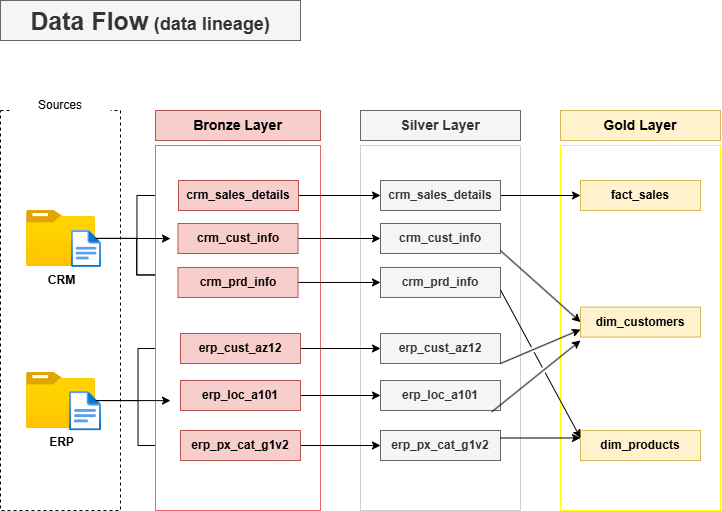

The diagram above was exported from draw.io. Its source (the exported page's mxGraphModel, read from the mxfile embedded in the PNG):
<mxGraphModel dx="815" dy="543" grid="1" gridSize="10" guides="1" tooltips="1" connect="1" arrows="1" fold="1" page="1" pageScale="1" pageWidth="850" pageHeight="1100" math="0" shadow="0">
  <root>
    <mxCell id="0" />
    <mxCell id="1" parent="0" />
    <mxCell id="k1sLGIM0DXw4vZN7FNuC-1" parent="1" style="rounded=0;whiteSpace=wrap;html=1;dashed=1;" value="" vertex="1">
      <mxGeometry height="400" width="120" x="40" y="120" as="geometry" />
    </mxCell>
    <mxCell id="k1sLGIM0DXw4vZN7FNuC-4" parent="1" style="text;html=1;whiteSpace=wrap;strokeColor=none;fillColor=default;align=center;verticalAlign=middle;rounded=0;" value="Sources" vertex="1">
      <mxGeometry height="30" width="100" x="50" y="100" as="geometry" />
    </mxCell>
    <mxCell id="k1sLGIM0DXw4vZN7FNuC-102" edge="1" parent="1" source="k1sLGIM0DXw4vZN7FNuC-5" style="edgeStyle=orthogonalEdgeStyle;rounded=0;orthogonalLoop=1;jettySize=auto;html=1;entryX=0;entryY=0.25;entryDx=0;entryDy=0;" target="k1sLGIM0DXw4vZN7FNuC-35">
      <mxGeometry relative="1" as="geometry" />
    </mxCell>
    <mxCell id="k1sLGIM0DXw4vZN7FNuC-103" edge="1" parent="1" source="k1sLGIM0DXw4vZN7FNuC-5" style="edgeStyle=orthogonalEdgeStyle;rounded=0;orthogonalLoop=1;jettySize=auto;html=1;entryX=0;entryY=0.25;entryDx=0;entryDy=0;" target="k1sLGIM0DXw4vZN7FNuC-35">
      <mxGeometry relative="1" as="geometry" />
    </mxCell>
    <mxCell id="k1sLGIM0DXw4vZN7FNuC-111" edge="1" parent="1" source="k1sLGIM0DXw4vZN7FNuC-5" style="edgeStyle=orthogonalEdgeStyle;rounded=0;orthogonalLoop=1;jettySize=auto;html=1;" target="k1sLGIM0DXw4vZN7FNuC-33">
      <mxGeometry relative="1" as="geometry" />
    </mxCell>
    <mxCell id="k1sLGIM0DXw4vZN7FNuC-5" parent="1" style="image;aspect=fixed;html=1;points=[];align=center;fontSize=12;image=img/lib/azure2/general/Folder_Blank.svg;" value="&lt;b&gt;CRM&lt;/b&gt;" vertex="1">
      <mxGeometry height="56.00000000000001" width="69" x="66" y="220" as="geometry" />
    </mxCell>
    <mxCell id="k1sLGIM0DXw4vZN7FNuC-106" edge="1" parent="1" source="k1sLGIM0DXw4vZN7FNuC-6" style="edgeStyle=orthogonalEdgeStyle;rounded=0;orthogonalLoop=1;jettySize=auto;html=1;entryX=0;entryY=0.5;entryDx=0;entryDy=0;" target="k1sLGIM0DXw4vZN7FNuC-36">
      <mxGeometry relative="1" as="geometry" />
    </mxCell>
    <mxCell id="k1sLGIM0DXw4vZN7FNuC-110" edge="1" parent="1" source="k1sLGIM0DXw4vZN7FNuC-6" style="edgeStyle=orthogonalEdgeStyle;rounded=0;orthogonalLoop=1;jettySize=auto;html=1;entryX=0;entryY=0.5;entryDx=0;entryDy=0;" target="k1sLGIM0DXw4vZN7FNuC-37">
      <mxGeometry relative="1" as="geometry" />
    </mxCell>
    <mxCell id="k1sLGIM0DXw4vZN7FNuC-6" parent="1" style="image;aspect=fixed;html=1;points=[];align=center;fontSize=12;image=img/lib/azure2/general/Folder_Blank.svg;" value="&lt;b&gt;ERP&lt;/b&gt;" vertex="1">
      <mxGeometry height="56.00000000000001" width="69" x="66" y="382" as="geometry" />
    </mxCell>
    <mxCell id="k1sLGIM0DXw4vZN7FNuC-17" parent="1" style="image;aspect=fixed;html=1;points=[];align=center;fontSize=12;image=img/lib/azure2/general/File.svg;" value="" vertex="1">
      <mxGeometry height="36.96" width="30" x="111" y="240" as="geometry" />
    </mxCell>
    <mxCell id="k1sLGIM0DXw4vZN7FNuC-18" parent="1" style="image;aspect=fixed;html=1;points=[];align=center;fontSize=12;image=img/lib/azure2/general/File.svg;" value="" vertex="1">
      <mxGeometry height="39.43" width="32" x="109" y="401" as="geometry" />
    </mxCell>
    <mxCell id="k1sLGIM0DXw4vZN7FNuC-20" parent="1" style="text;html=1;whiteSpace=wrap;align=center;verticalAlign=middle;rounded=0;fillColor=#f5f5f5;fontColor=#333333;strokeColor=#666666;" value="&lt;font style=&quot;&quot;&gt;&lt;b style=&quot;&quot;&gt;&lt;font style=&quot;font-size: 25px;&quot;&gt;Data Flow&lt;/font&gt;&lt;span style=&quot;font-size: 20px;&quot;&gt;&amp;nbsp;&lt;/span&gt;&lt;/b&gt;&lt;/font&gt;&lt;b&gt;&lt;font style=&quot;font-size: 18px;&quot;&gt;(data lineage)&lt;/font&gt;&lt;/b&gt;" vertex="1">
      <mxGeometry height="40" width="300" x="40" y="10" as="geometry" />
    </mxCell>
    <mxCell id="k1sLGIM0DXw4vZN7FNuC-27" parent="1" style="rounded=0;whiteSpace=wrap;html=1;fillColor=default;strokeColor=#EA6B66;" value="" vertex="1">
      <mxGeometry height="365" width="165" x="195" y="155" as="geometry" />
    </mxCell>
    <mxCell id="k1sLGIM0DXw4vZN7FNuC-28" parent="1" style="rounded=0;whiteSpace=wrap;html=1;fillColor=#f8cecc;strokeColor=#b85450;" value="&lt;b&gt;&lt;font style=&quot;font-size: 14px;&quot;&gt;Bronze Layer&lt;/font&gt;&lt;/b&gt;" vertex="1">
      <mxGeometry height="30" width="165" x="195" y="120" as="geometry" />
    </mxCell>
    <mxCell id="k1sLGIM0DXw4vZN7FNuC-29" parent="1" style="rounded=0;whiteSpace=wrap;html=1;fillColor=#f5f5f5;fontColor=#333333;strokeColor=#666666;" value="&lt;b&gt;&lt;font style=&quot;font-size: 14px;&quot;&gt;Silver Layer&lt;/font&gt;&lt;/b&gt;" vertex="1">
      <mxGeometry height="30" width="160" x="400" y="120" as="geometry" />
    </mxCell>
    <mxCell id="k1sLGIM0DXw4vZN7FNuC-30" parent="1" style="rounded=0;whiteSpace=wrap;html=1;fillColor=#fff2cc;strokeColor=#d6b656;" value="&lt;b&gt;&lt;font style=&quot;font-size: 14px;&quot;&gt;Gold Layer&lt;/font&gt;&lt;/b&gt;" vertex="1">
      <mxGeometry height="30" width="160" x="600" y="120" as="geometry" />
    </mxCell>
    <mxCell id="k1sLGIM0DXw4vZN7FNuC-31" parent="1" style="rounded=0;whiteSpace=wrap;html=1;strokeColor=#D0D0D0;" value="" vertex="1">
      <mxGeometry height="365" width="160" x="400" y="155" as="geometry" />
    </mxCell>
    <mxCell id="k1sLGIM0DXw4vZN7FNuC-32" parent="1" style="rounded=0;whiteSpace=wrap;html=1;strokeColor=#FFFF00;" value="" vertex="1">
      <mxGeometry height="365" width="160" x="600" y="155" as="geometry" />
    </mxCell>
    <mxCell id="k1sLGIM0DXw4vZN7FNuC-78" edge="1" parent="1" source="k1sLGIM0DXw4vZN7FNuC-33" style="edgeStyle=orthogonalEdgeStyle;rounded=0;orthogonalLoop=1;jettySize=auto;html=1;entryX=0;entryY=0.5;entryDx=0;entryDy=0;" target="k1sLGIM0DXw4vZN7FNuC-39">
      <mxGeometry relative="1" as="geometry" />
    </mxCell>
    <mxCell id="k1sLGIM0DXw4vZN7FNuC-33" parent="1" style="rounded=0;whiteSpace=wrap;html=1;fillColor=#f8cecc;strokeColor=#b85450;" value="&lt;b&gt;crm_sales_details&lt;/b&gt;" vertex="1">
      <mxGeometry height="30" width="120" x="218" y="190" as="geometry" />
    </mxCell>
    <mxCell id="k1sLGIM0DXw4vZN7FNuC-77" edge="1" parent="1" source="k1sLGIM0DXw4vZN7FNuC-34" style="edgeStyle=orthogonalEdgeStyle;rounded=0;orthogonalLoop=1;jettySize=auto;html=1;entryX=0;entryY=0.5;entryDx=0;entryDy=0;" target="k1sLGIM0DXw4vZN7FNuC-40">
      <mxGeometry relative="1" as="geometry" />
    </mxCell>
    <mxCell id="k1sLGIM0DXw4vZN7FNuC-34" parent="1" style="rounded=0;whiteSpace=wrap;html=1;fillColor=#f8cecc;strokeColor=#b85450;" value="&lt;b&gt;crm_cust_info&lt;/b&gt;" vertex="1">
      <mxGeometry height="30" width="120" x="217.5" y="233" as="geometry" />
    </mxCell>
    <mxCell id="k1sLGIM0DXw4vZN7FNuC-79" edge="1" parent="1" source="k1sLGIM0DXw4vZN7FNuC-35" style="edgeStyle=orthogonalEdgeStyle;rounded=0;orthogonalLoop=1;jettySize=auto;html=1;entryX=0;entryY=0.5;entryDx=0;entryDy=0;" target="k1sLGIM0DXw4vZN7FNuC-41">
      <mxGeometry relative="1" as="geometry" />
    </mxCell>
    <mxCell id="k1sLGIM0DXw4vZN7FNuC-35" parent="1" style="rounded=0;whiteSpace=wrap;html=1;fillColor=#f8cecc;strokeColor=#b85450;" value="&lt;b&gt;crm_prd_info&lt;/b&gt;" vertex="1">
      <mxGeometry height="30" width="120" x="217.5" y="276.96" as="geometry" />
    </mxCell>
    <mxCell id="k1sLGIM0DXw4vZN7FNuC-96" edge="1" parent="1" source="k1sLGIM0DXw4vZN7FNuC-36" style="edgeStyle=orthogonalEdgeStyle;rounded=0;orthogonalLoop=1;jettySize=auto;html=1;" target="k1sLGIM0DXw4vZN7FNuC-43">
      <mxGeometry relative="1" as="geometry" />
    </mxCell>
    <mxCell id="k1sLGIM0DXw4vZN7FNuC-36" parent="1" style="rounded=0;whiteSpace=wrap;html=1;fillColor=#f8cecc;strokeColor=#b85450;" value="&lt;b&gt;erp_cust_az12&lt;/b&gt;" vertex="1">
      <mxGeometry height="30" width="120" x="220" y="343" as="geometry" />
    </mxCell>
    <mxCell id="k1sLGIM0DXw4vZN7FNuC-98" edge="1" parent="1" source="k1sLGIM0DXw4vZN7FNuC-37" style="edgeStyle=orthogonalEdgeStyle;rounded=0;orthogonalLoop=1;jettySize=auto;html=1;" target="k1sLGIM0DXw4vZN7FNuC-45">
      <mxGeometry relative="1" as="geometry" />
    </mxCell>
    <mxCell id="k1sLGIM0DXw4vZN7FNuC-37" parent="1" style="rounded=0;whiteSpace=wrap;html=1;fillColor=#f8cecc;strokeColor=#b85450;" value="&lt;b&gt;erp_px_cat_g1v2&lt;/b&gt;" vertex="1">
      <mxGeometry height="30" width="120" x="220" y="440" as="geometry" />
    </mxCell>
    <mxCell id="k1sLGIM0DXw4vZN7FNuC-97" edge="1" parent="1" source="k1sLGIM0DXw4vZN7FNuC-38" style="edgeStyle=orthogonalEdgeStyle;rounded=0;orthogonalLoop=1;jettySize=auto;html=1;" target="k1sLGIM0DXw4vZN7FNuC-44">
      <mxGeometry relative="1" as="geometry" />
    </mxCell>
    <mxCell id="k1sLGIM0DXw4vZN7FNuC-38" parent="1" style="rounded=0;whiteSpace=wrap;html=1;fillColor=#f8cecc;strokeColor=#b85450;" value="&lt;b&gt;erp_loc_a101&lt;/b&gt;" vertex="1">
      <mxGeometry height="30" width="120" x="220" y="390" as="geometry" />
    </mxCell>
    <mxCell id="k1sLGIM0DXw4vZN7FNuC-112" edge="1" parent="1" source="k1sLGIM0DXw4vZN7FNuC-39" style="edgeStyle=orthogonalEdgeStyle;rounded=0;orthogonalLoop=1;jettySize=auto;html=1;" target="k1sLGIM0DXw4vZN7FNuC-46">
      <mxGeometry relative="1" as="geometry" />
    </mxCell>
    <mxCell id="k1sLGIM0DXw4vZN7FNuC-39" parent="1" style="rounded=0;whiteSpace=wrap;html=1;fillColor=#f5f5f5;fontColor=#333333;strokeColor=#666666;" value="&lt;b&gt;crm_sales_details&lt;/b&gt;" vertex="1">
      <mxGeometry height="30" width="120" x="420" y="190" as="geometry" />
    </mxCell>
    <mxCell id="k1sLGIM0DXw4vZN7FNuC-40" parent="1" style="rounded=0;whiteSpace=wrap;html=1;fillColor=#f5f5f5;fontColor=#333333;strokeColor=#666666;" value="&lt;b&gt;crm_cust_info&lt;/b&gt;" vertex="1">
      <mxGeometry height="30" width="120" x="420" y="233" as="geometry" />
    </mxCell>
    <mxCell id="k1sLGIM0DXw4vZN7FNuC-41" parent="1" style="rounded=0;whiteSpace=wrap;html=1;fillColor=#f5f5f5;fontColor=#333333;strokeColor=#666666;" value="&lt;b&gt;crm_prd_info&lt;/b&gt;" vertex="1">
      <mxGeometry height="30" width="120" x="420" y="276.96" as="geometry" />
    </mxCell>
    <mxCell id="k1sLGIM0DXw4vZN7FNuC-43" parent="1" style="rounded=0;whiteSpace=wrap;html=1;fillColor=#f5f5f5;fontColor=#333333;strokeColor=#666666;" value="&lt;b&gt;erp_cust_az12&lt;/b&gt;" vertex="1">
      <mxGeometry height="30" width="120" x="420" y="343" as="geometry" />
    </mxCell>
    <mxCell id="k1sLGIM0DXw4vZN7FNuC-44" parent="1" style="rounded=0;whiteSpace=wrap;html=1;fillColor=#f5f5f5;fontColor=#333333;strokeColor=#666666;" value="&lt;b&gt;erp_loc_a101&lt;/b&gt;" vertex="1">
      <mxGeometry height="30" width="120" x="420" y="390" as="geometry" />
    </mxCell>
    <mxCell id="k1sLGIM0DXw4vZN7FNuC-45" parent="1" style="rounded=0;whiteSpace=wrap;html=1;fillColor=#f5f5f5;fontColor=#333333;strokeColor=#666666;" value="&lt;b&gt;erp_px_cat_g1v2&lt;/b&gt;" vertex="1">
      <mxGeometry height="30" width="120" x="420" y="440" as="geometry" />
    </mxCell>
    <mxCell id="k1sLGIM0DXw4vZN7FNuC-46" parent="1" style="rounded=0;whiteSpace=wrap;html=1;fillColor=#fff2cc;strokeColor=#d6b656;" value="&lt;b&gt;fact_sales&lt;/b&gt;" vertex="1">
      <mxGeometry height="30" width="120" x="620" y="190" as="geometry" />
    </mxCell>
    <mxCell id="k1sLGIM0DXw4vZN7FNuC-47" parent="1" style="rounded=0;whiteSpace=wrap;html=1;fillColor=#fff2cc;strokeColor=#d6b656;" value="&lt;b&gt;dim_products&lt;/b&gt;" vertex="1">
      <mxGeometry height="30" width="120" x="620" y="440" as="geometry" />
    </mxCell>
    <mxCell id="k1sLGIM0DXw4vZN7FNuC-48" parent="1" style="rounded=0;whiteSpace=wrap;html=1;fillColor=#fff2cc;strokeColor=#d6b656;" value="&lt;b&gt;dim_customers&lt;/b&gt;" vertex="1">
      <mxGeometry height="30" width="120" x="620" y="316.57" as="geometry" />
    </mxCell>
    <mxCell id="k1sLGIM0DXw4vZN7FNuC-99" edge="1" parent="1" source="k1sLGIM0DXw4vZN7FNuC-5" style="edgeStyle=orthogonalEdgeStyle;rounded=0;orthogonalLoop=1;jettySize=auto;html=1;entryX=0.091;entryY=0.255;entryDx=0;entryDy=0;entryPerimeter=0;" target="k1sLGIM0DXw4vZN7FNuC-27">
      <mxGeometry relative="1" as="geometry" />
    </mxCell>
    <mxCell id="k1sLGIM0DXw4vZN7FNuC-105" edge="1" parent="1" source="k1sLGIM0DXw4vZN7FNuC-6" style="edgeStyle=orthogonalEdgeStyle;rounded=0;orthogonalLoop=1;jettySize=auto;html=1;entryX=0.091;entryY=0.699;entryDx=0;entryDy=0;entryPerimeter=0;" target="k1sLGIM0DXw4vZN7FNuC-27">
      <mxGeometry relative="1" as="geometry" />
    </mxCell>
    <mxCell id="k1sLGIM0DXw4vZN7FNuC-118" edge="1" parent="1" source="k1sLGIM0DXw4vZN7FNuC-31" style="endArrow=classic;html=1;rounded=0;entryX=0;entryY=0.5;entryDx=0;entryDy=0;exitX=0.875;exitY=0.288;exitDx=0;exitDy=0;exitPerimeter=0;jumpStyle=gap;" target="k1sLGIM0DXw4vZN7FNuC-48" value="">
      <mxGeometry height="50" relative="1" width="50" as="geometry">
        <mxPoint x="560" y="276.96" as="sourcePoint" />
        <mxPoint x="610" y="226.95999999999998" as="targetPoint" />
      </mxGeometry>
    </mxCell>
    <mxCell id="k1sLGIM0DXw4vZN7FNuC-119" edge="1" parent="1" source="k1sLGIM0DXw4vZN7FNuC-43" style="endArrow=classic;html=1;rounded=0;entryX=0;entryY=0.75;entryDx=0;entryDy=0;exitX=1;exitY=1;exitDx=0;exitDy=0;jumpStyle=gap;" target="k1sLGIM0DXw4vZN7FNuC-48" value="">
      <mxGeometry height="50" relative="1" width="50" as="geometry">
        <mxPoint x="570" y="320" as="sourcePoint" />
        <mxPoint x="650" y="392" as="targetPoint" />
      </mxGeometry>
    </mxCell>
    <mxCell id="k1sLGIM0DXw4vZN7FNuC-120" edge="1" parent="1" source="k1sLGIM0DXw4vZN7FNuC-44" style="endArrow=classic;html=1;rounded=0;exitX=0.928;exitY=1.044;exitDx=0;exitDy=0;exitPerimeter=0;" value="">
      <mxGeometry height="50" relative="1" width="50" as="geometry">
        <mxPoint x="570" y="384" as="sourcePoint" />
        <mxPoint x="620" y="350" as="targetPoint" />
      </mxGeometry>
    </mxCell>
    <mxCell id="k1sLGIM0DXw4vZN7FNuC-121" edge="1" parent="1" source="k1sLGIM0DXw4vZN7FNuC-41" style="endArrow=classic;html=1;rounded=0;entryX=0;entryY=0.25;entryDx=0;entryDy=0;exitX=1;exitY=0.75;exitDx=0;exitDy=0;jumpStyle=gap;" target="k1sLGIM0DXw4vZN7FNuC-47" value="">
      <mxGeometry height="50" relative="1" width="50" as="geometry">
        <mxPoint x="520" y="324" as="sourcePoint" />
        <mxPoint x="600" y="290" as="targetPoint" />
      </mxGeometry>
    </mxCell>
    <mxCell id="k1sLGIM0DXw4vZN7FNuC-122" edge="1" parent="1" source="k1sLGIM0DXw4vZN7FNuC-45" style="endArrow=classic;html=1;rounded=0;entryX=0;entryY=0.25;entryDx=0;entryDy=0;exitX=1;exitY=0.25;exitDx=0;exitDy=0;jumpStyle=gap;" target="k1sLGIM0DXw4vZN7FNuC-47" value="">
      <mxGeometry height="50" relative="1" width="50" as="geometry">
        <mxPoint x="550" y="384" as="sourcePoint" />
        <mxPoint x="630" y="350" as="targetPoint" />
      </mxGeometry>
    </mxCell>
  </root>
</mxGraphModel>